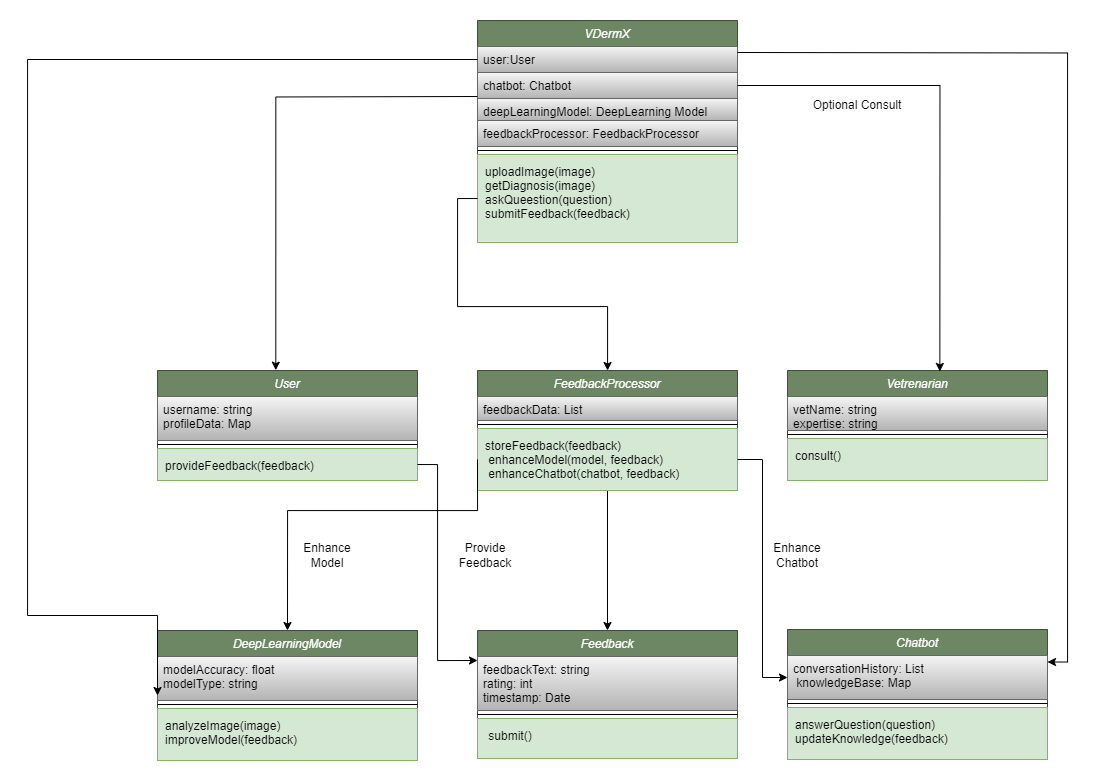

The diagram above was exported from draw.io. Its source (the exported page's mxGraphModel, read from the mxfile embedded in the PNG):
<mxGraphModel dx="1991" dy="579" grid="1" gridSize="10" guides="1" tooltips="1" connect="1" arrows="1" fold="1" page="1" pageScale="1" pageWidth="827" pageHeight="1169" math="0" shadow="0">
  <root>
    <mxCell id="WIyWlLk6GJQsqaUBKTNV-0" />
    <mxCell id="WIyWlLk6GJQsqaUBKTNV-1" parent="WIyWlLk6GJQsqaUBKTNV-0" />
    <mxCell id="zkfFHV4jXpPFQw0GAbJ--0" value="VDermX" style="swimlane;fontStyle=2;align=center;verticalAlign=top;childLayout=stackLayout;horizontal=1;startSize=26;horizontalStack=0;resizeParent=1;resizeLast=0;collapsible=1;marginBottom=0;rounded=0;shadow=0;strokeWidth=1;perimeterSpacing=0;fillColor=#6d8764;fontColor=#ffffff;strokeColor=#3A5431;" parent="WIyWlLk6GJQsqaUBKTNV-1" vertex="1">
      <mxGeometry x="200" y="70" width="260" height="222" as="geometry">
        <mxRectangle x="230" y="140" width="160" height="26" as="alternateBounds" />
      </mxGeometry>
    </mxCell>
    <mxCell id="zkfFHV4jXpPFQw0GAbJ--1" value="user:User" style="text;align=left;verticalAlign=top;spacingLeft=4;spacingRight=4;overflow=hidden;rotatable=0;points=[[0,0.5],[1,0.5]];portConstraint=eastwest;fillColor=#f5f5f5;gradientColor=#b3b3b3;strokeColor=#666666;" parent="zkfFHV4jXpPFQw0GAbJ--0" vertex="1">
      <mxGeometry y="26" width="260" height="26" as="geometry" />
    </mxCell>
    <mxCell id="zkfFHV4jXpPFQw0GAbJ--2" value="chatbot: Chatbot" style="text;align=left;verticalAlign=top;spacingLeft=4;spacingRight=4;overflow=hidden;rotatable=0;points=[[0,0.5],[1,0.5]];portConstraint=eastwest;rounded=0;shadow=0;html=0;fillColor=#f5f5f5;gradientColor=#b3b3b3;strokeColor=#666666;" parent="zkfFHV4jXpPFQw0GAbJ--0" vertex="1">
      <mxGeometry y="52" width="260" height="26" as="geometry" />
    </mxCell>
    <mxCell id="zkfFHV4jXpPFQw0GAbJ--3" value="deepLearningModel: DeepLearning Model" style="text;align=left;verticalAlign=top;spacingLeft=4;spacingRight=4;overflow=hidden;rotatable=0;points=[[0,0.5],[1,0.5]];portConstraint=eastwest;rounded=0;shadow=0;html=0;fillColor=#f5f5f5;gradientColor=#b3b3b3;strokeColor=#666666;" parent="zkfFHV4jXpPFQw0GAbJ--0" vertex="1">
      <mxGeometry y="78" width="260" height="22" as="geometry" />
    </mxCell>
    <mxCell id="413X8Mg2gjjKv2JnV_7U-4" value="feedbackProcessor: FeedbackProcessor" style="text;align=left;verticalAlign=top;spacingLeft=4;spacingRight=4;overflow=hidden;rotatable=0;points=[[0,0.5],[1,0.5]];portConstraint=eastwest;rounded=0;shadow=0;html=0;fillColor=#f5f5f5;gradientColor=#b3b3b3;strokeColor=#666666;" vertex="1" parent="zkfFHV4jXpPFQw0GAbJ--0">
      <mxGeometry y="100" width="260" height="26" as="geometry" />
    </mxCell>
    <mxCell id="zkfFHV4jXpPFQw0GAbJ--4" value="" style="line;html=1;strokeWidth=1;align=left;verticalAlign=middle;spacingTop=-1;spacingLeft=3;spacingRight=3;rotatable=0;labelPosition=right;points=[];portConstraint=eastwest;" parent="zkfFHV4jXpPFQw0GAbJ--0" vertex="1">
      <mxGeometry y="126" width="260" height="8" as="geometry" />
    </mxCell>
    <mxCell id="zkfFHV4jXpPFQw0GAbJ--5" value="uploadImage(image)&#10;getDiagnosis(image)&#10;askQueestion(question)&#10;submitFeedback(feedback)" style="text;align=left;verticalAlign=top;spacingLeft=4;spacingRight=4;overflow=hidden;rotatable=0;points=[[0,0.5],[1,0.5]];portConstraint=eastwest;spacing=4;spacingBottom=1;perimeterSpacing=0;spacingTop=2;fillColor=#d5e8d4;strokeColor=#82b366;" parent="zkfFHV4jXpPFQw0GAbJ--0" vertex="1">
      <mxGeometry y="134" width="260" height="88" as="geometry" />
    </mxCell>
    <mxCell id="413X8Mg2gjjKv2JnV_7U-5" value="User" style="swimlane;fontStyle=2;align=center;verticalAlign=top;childLayout=stackLayout;horizontal=1;startSize=26;horizontalStack=0;resizeParent=1;resizeLast=0;collapsible=1;marginBottom=0;rounded=0;shadow=0;strokeWidth=1;perimeterSpacing=0;fillColor=#6d8764;fontColor=#ffffff;strokeColor=#3A5431;" vertex="1" parent="WIyWlLk6GJQsqaUBKTNV-1">
      <mxGeometry x="-120" y="420" width="260" height="110" as="geometry">
        <mxRectangle x="230" y="140" width="160" height="26" as="alternateBounds" />
      </mxGeometry>
    </mxCell>
    <mxCell id="413X8Mg2gjjKv2JnV_7U-6" value="username: string&#10;profileData: Map" style="text;align=left;verticalAlign=top;spacingLeft=4;spacingRight=4;overflow=hidden;rotatable=0;points=[[0,0.5],[1,0.5]];portConstraint=eastwest;fillColor=#f5f5f5;gradientColor=#b3b3b3;strokeColor=#666666;" vertex="1" parent="413X8Mg2gjjKv2JnV_7U-5">
      <mxGeometry y="26" width="260" height="44" as="geometry" />
    </mxCell>
    <mxCell id="413X8Mg2gjjKv2JnV_7U-10" value="" style="line;html=1;strokeWidth=1;align=left;verticalAlign=middle;spacingTop=-1;spacingLeft=3;spacingRight=3;rotatable=0;labelPosition=right;points=[];portConstraint=eastwest;" vertex="1" parent="413X8Mg2gjjKv2JnV_7U-5">
      <mxGeometry y="70" width="260" height="8" as="geometry" />
    </mxCell>
    <mxCell id="413X8Mg2gjjKv2JnV_7U-11" value="provideFeedback(feedback)" style="text;align=left;verticalAlign=top;spacingLeft=4;spacingRight=4;overflow=hidden;rotatable=0;points=[[0,0.5],[1,0.5]];portConstraint=eastwest;spacing=4;spacingBottom=1;perimeterSpacing=0;spacingTop=2;fillColor=#d5e8d4;strokeColor=#82b366;" vertex="1" parent="413X8Mg2gjjKv2JnV_7U-5">
      <mxGeometry y="78" width="260" height="32" as="geometry" />
    </mxCell>
    <mxCell id="413X8Mg2gjjKv2JnV_7U-39" style="edgeStyle=orthogonalEdgeStyle;rounded=0;orthogonalLoop=1;jettySize=auto;html=1;exitX=0.5;exitY=1;exitDx=0;exitDy=0;entryX=0.5;entryY=0;entryDx=0;entryDy=0;" edge="1" parent="WIyWlLk6GJQsqaUBKTNV-1" source="413X8Mg2gjjKv2JnV_7U-12" target="413X8Mg2gjjKv2JnV_7U-28">
      <mxGeometry relative="1" as="geometry" />
    </mxCell>
    <mxCell id="413X8Mg2gjjKv2JnV_7U-12" value="FeedbackProcessor" style="swimlane;fontStyle=2;align=center;verticalAlign=top;childLayout=stackLayout;horizontal=1;startSize=26;horizontalStack=0;resizeParent=1;resizeLast=0;collapsible=1;marginBottom=0;rounded=0;shadow=0;strokeWidth=1;perimeterSpacing=0;fillColor=#6d8764;fontColor=#ffffff;strokeColor=#3A5431;" vertex="1" parent="WIyWlLk6GJQsqaUBKTNV-1">
      <mxGeometry x="200" y="420" width="260" height="120" as="geometry">
        <mxRectangle x="230" y="140" width="160" height="26" as="alternateBounds" />
      </mxGeometry>
    </mxCell>
    <mxCell id="413X8Mg2gjjKv2JnV_7U-13" value="feedbackData: List " style="text;align=left;verticalAlign=top;spacingLeft=4;spacingRight=4;overflow=hidden;rotatable=0;points=[[0,0.5],[1,0.5]];portConstraint=eastwest;fillColor=#f5f5f5;gradientColor=#b3b3b3;strokeColor=#666666;" vertex="1" parent="413X8Mg2gjjKv2JnV_7U-12">
      <mxGeometry y="26" width="260" height="24" as="geometry" />
    </mxCell>
    <mxCell id="413X8Mg2gjjKv2JnV_7U-14" value="" style="line;html=1;strokeWidth=1;align=left;verticalAlign=middle;spacingTop=-1;spacingLeft=3;spacingRight=3;rotatable=0;labelPosition=right;points=[];portConstraint=eastwest;" vertex="1" parent="413X8Mg2gjjKv2JnV_7U-12">
      <mxGeometry y="50" width="260" height="8" as="geometry" />
    </mxCell>
    <mxCell id="413X8Mg2gjjKv2JnV_7U-15" value="storeFeedback(feedback)&#10; enhanceModel(model, feedback)&#10; enhanceChatbot(chatbot, feedback)" style="text;align=left;verticalAlign=top;spacingLeft=4;spacingRight=4;overflow=hidden;rotatable=0;points=[[0,0.5],[1,0.5]];portConstraint=eastwest;spacing=4;spacingBottom=1;perimeterSpacing=0;spacingTop=2;fillColor=#d5e8d4;strokeColor=#82b366;" vertex="1" parent="413X8Mg2gjjKv2JnV_7U-12">
      <mxGeometry y="58" width="260" height="62" as="geometry" />
    </mxCell>
    <mxCell id="413X8Mg2gjjKv2JnV_7U-16" value="Vetrenarian" style="swimlane;fontStyle=2;align=center;verticalAlign=top;childLayout=stackLayout;horizontal=1;startSize=26;horizontalStack=0;resizeParent=1;resizeLast=0;collapsible=1;marginBottom=0;rounded=0;shadow=0;strokeWidth=1;perimeterSpacing=0;fillColor=#6d8764;fontColor=#ffffff;strokeColor=#3A5431;" vertex="1" parent="WIyWlLk6GJQsqaUBKTNV-1">
      <mxGeometry x="510" y="420" width="260" height="110" as="geometry">
        <mxRectangle x="230" y="140" width="160" height="26" as="alternateBounds" />
      </mxGeometry>
    </mxCell>
    <mxCell id="413X8Mg2gjjKv2JnV_7U-17" value="vetName: string&#10;expertise: string&#10;" style="text;align=left;verticalAlign=top;spacingLeft=4;spacingRight=4;overflow=hidden;rotatable=0;points=[[0,0.5],[1,0.5]];portConstraint=eastwest;fillColor=#f5f5f5;gradientColor=#b3b3b3;strokeColor=#666666;" vertex="1" parent="413X8Mg2gjjKv2JnV_7U-16">
      <mxGeometry y="26" width="260" height="34" as="geometry" />
    </mxCell>
    <mxCell id="413X8Mg2gjjKv2JnV_7U-18" value="" style="line;html=1;strokeWidth=1;align=left;verticalAlign=middle;spacingTop=-1;spacingLeft=3;spacingRight=3;rotatable=0;labelPosition=right;points=[];portConstraint=eastwest;" vertex="1" parent="413X8Mg2gjjKv2JnV_7U-16">
      <mxGeometry y="60" width="260" height="8" as="geometry" />
    </mxCell>
    <mxCell id="413X8Mg2gjjKv2JnV_7U-19" value="consult()" style="text;align=left;verticalAlign=top;spacingLeft=4;spacingRight=4;overflow=hidden;rotatable=0;points=[[0,0.5],[1,0.5]];portConstraint=eastwest;spacing=4;spacingBottom=1;perimeterSpacing=0;spacingTop=2;fillColor=#d5e8d4;strokeColor=#82b366;" vertex="1" parent="413X8Mg2gjjKv2JnV_7U-16">
      <mxGeometry y="68" width="260" height="42" as="geometry" />
    </mxCell>
    <mxCell id="413X8Mg2gjjKv2JnV_7U-20" value="DeepLearningModel" style="swimlane;fontStyle=2;align=center;verticalAlign=top;childLayout=stackLayout;horizontal=1;startSize=26;horizontalStack=0;resizeParent=1;resizeLast=0;collapsible=1;marginBottom=0;rounded=0;shadow=0;strokeWidth=1;perimeterSpacing=0;fillColor=#6d8764;fontColor=#ffffff;strokeColor=#3A5431;" vertex="1" parent="WIyWlLk6GJQsqaUBKTNV-1">
      <mxGeometry x="-120" y="680" width="260" height="130" as="geometry">
        <mxRectangle x="230" y="140" width="160" height="26" as="alternateBounds" />
      </mxGeometry>
    </mxCell>
    <mxCell id="413X8Mg2gjjKv2JnV_7U-21" value="modelAccuracy: float&#10;modelType: string" style="text;align=left;verticalAlign=top;spacingLeft=4;spacingRight=4;overflow=hidden;rotatable=0;points=[[0,0.5],[1,0.5]];portConstraint=eastwest;fillColor=#f5f5f5;gradientColor=#b3b3b3;strokeColor=#666666;" vertex="1" parent="413X8Mg2gjjKv2JnV_7U-20">
      <mxGeometry y="26" width="260" height="44" as="geometry" />
    </mxCell>
    <mxCell id="413X8Mg2gjjKv2JnV_7U-22" value="" style="line;html=1;strokeWidth=1;align=left;verticalAlign=middle;spacingTop=-1;spacingLeft=3;spacingRight=3;rotatable=0;labelPosition=right;points=[];portConstraint=eastwest;" vertex="1" parent="413X8Mg2gjjKv2JnV_7U-20">
      <mxGeometry y="70" width="260" height="8" as="geometry" />
    </mxCell>
    <mxCell id="413X8Mg2gjjKv2JnV_7U-23" value="analyzeImage(image)&#10;improveModel(feedback)&#10;" style="text;align=left;verticalAlign=top;spacingLeft=4;spacingRight=4;overflow=hidden;rotatable=0;points=[[0,0.5],[1,0.5]];portConstraint=eastwest;spacing=4;spacingBottom=1;perimeterSpacing=0;spacingTop=2;fillColor=#d5e8d4;strokeColor=#82b366;" vertex="1" parent="413X8Mg2gjjKv2JnV_7U-20">
      <mxGeometry y="78" width="260" height="52" as="geometry" />
    </mxCell>
    <mxCell id="413X8Mg2gjjKv2JnV_7U-24" value="Chatbot" style="swimlane;fontStyle=2;align=center;verticalAlign=top;childLayout=stackLayout;horizontal=1;startSize=26;horizontalStack=0;resizeParent=1;resizeLast=0;collapsible=1;marginBottom=0;rounded=0;shadow=0;strokeWidth=1;perimeterSpacing=0;fillColor=#6d8764;fontColor=#ffffff;strokeColor=#3A5431;" vertex="1" parent="WIyWlLk6GJQsqaUBKTNV-1">
      <mxGeometry x="510" y="679" width="260" height="130" as="geometry">
        <mxRectangle x="230" y="140" width="160" height="26" as="alternateBounds" />
      </mxGeometry>
    </mxCell>
    <mxCell id="413X8Mg2gjjKv2JnV_7U-25" value="conversationHistory: List&#10; knowledgeBase: Map&#10;" style="text;align=left;verticalAlign=top;spacingLeft=4;spacingRight=4;overflow=hidden;rotatable=0;points=[[0,0.5],[1,0.5]];portConstraint=eastwest;fillColor=#f5f5f5;gradientColor=#b3b3b3;strokeColor=#666666;" vertex="1" parent="413X8Mg2gjjKv2JnV_7U-24">
      <mxGeometry y="26" width="260" height="44" as="geometry" />
    </mxCell>
    <mxCell id="413X8Mg2gjjKv2JnV_7U-26" value="" style="line;html=1;strokeWidth=1;align=left;verticalAlign=middle;spacingTop=-1;spacingLeft=3;spacingRight=3;rotatable=0;labelPosition=right;points=[];portConstraint=eastwest;" vertex="1" parent="413X8Mg2gjjKv2JnV_7U-24">
      <mxGeometry y="70" width="260" height="8" as="geometry" />
    </mxCell>
    <mxCell id="413X8Mg2gjjKv2JnV_7U-27" value="answerQuestion(question)&#10;updateKnowledge(feedback)" style="text;align=left;verticalAlign=top;spacingLeft=4;spacingRight=4;overflow=hidden;rotatable=0;points=[[0,0.5],[1,0.5]];portConstraint=eastwest;spacing=4;spacingBottom=1;perimeterSpacing=0;spacingTop=2;fillColor=#d5e8d4;strokeColor=#82b366;" vertex="1" parent="413X8Mg2gjjKv2JnV_7U-24">
      <mxGeometry y="78" width="260" height="52" as="geometry" />
    </mxCell>
    <mxCell id="413X8Mg2gjjKv2JnV_7U-28" value="Feedback" style="swimlane;fontStyle=2;align=center;verticalAlign=top;childLayout=stackLayout;horizontal=1;startSize=26;horizontalStack=0;resizeParent=1;resizeLast=0;collapsible=1;marginBottom=0;rounded=0;shadow=0;strokeWidth=1;perimeterSpacing=0;fillColor=#6d8764;fontColor=#ffffff;strokeColor=#3A5431;" vertex="1" parent="WIyWlLk6GJQsqaUBKTNV-1">
      <mxGeometry x="200" y="680" width="260" height="128" as="geometry">
        <mxRectangle x="230" y="140" width="160" height="26" as="alternateBounds" />
      </mxGeometry>
    </mxCell>
    <mxCell id="413X8Mg2gjjKv2JnV_7U-29" value="feedbackText: string&#10;rating: int&#10;timestamp: Date" style="text;align=left;verticalAlign=top;spacingLeft=4;spacingRight=4;overflow=hidden;rotatable=0;points=[[0,0.5],[1,0.5]];portConstraint=eastwest;fillColor=#f5f5f5;gradientColor=#b3b3b3;strokeColor=#666666;" vertex="1" parent="413X8Mg2gjjKv2JnV_7U-28">
      <mxGeometry y="26" width="260" height="54" as="geometry" />
    </mxCell>
    <mxCell id="413X8Mg2gjjKv2JnV_7U-30" value="" style="line;html=1;strokeWidth=1;align=left;verticalAlign=middle;spacingTop=-1;spacingLeft=3;spacingRight=3;rotatable=0;labelPosition=right;points=[];portConstraint=eastwest;" vertex="1" parent="413X8Mg2gjjKv2JnV_7U-28">
      <mxGeometry y="80" width="260" height="8" as="geometry" />
    </mxCell>
    <mxCell id="413X8Mg2gjjKv2JnV_7U-31" value=" submit()&#10;" style="text;align=left;verticalAlign=top;spacingLeft=4;spacingRight=4;overflow=hidden;rotatable=0;points=[[0,0.5],[1,0.5]];portConstraint=eastwest;spacing=4;spacingBottom=1;perimeterSpacing=0;spacingTop=2;fillColor=#d5e8d4;strokeColor=#82b366;" vertex="1" parent="413X8Mg2gjjKv2JnV_7U-28">
      <mxGeometry y="88" width="260" height="40" as="geometry" />
    </mxCell>
    <mxCell id="413X8Mg2gjjKv2JnV_7U-32" style="edgeStyle=orthogonalEdgeStyle;rounded=0;orthogonalLoop=1;jettySize=auto;html=1;entryX=0.455;entryY=-0.003;entryDx=0;entryDy=0;entryPerimeter=0;" edge="1" parent="WIyWlLk6GJQsqaUBKTNV-1" target="413X8Mg2gjjKv2JnV_7U-5">
      <mxGeometry relative="1" as="geometry">
        <mxPoint x="200" y="146" as="sourcePoint" />
      </mxGeometry>
    </mxCell>
    <mxCell id="413X8Mg2gjjKv2JnV_7U-33" style="edgeStyle=orthogonalEdgeStyle;rounded=0;orthogonalLoop=1;jettySize=auto;html=1;entryX=1;entryY=0.25;entryDx=0;entryDy=0;" edge="1" parent="WIyWlLk6GJQsqaUBKTNV-1" target="413X8Mg2gjjKv2JnV_7U-24">
      <mxGeometry relative="1" as="geometry">
        <mxPoint x="460" y="102" as="sourcePoint" />
      </mxGeometry>
    </mxCell>
    <mxCell id="413X8Mg2gjjKv2JnV_7U-34" style="edgeStyle=orthogonalEdgeStyle;rounded=0;orthogonalLoop=1;jettySize=auto;html=1;exitX=0;exitY=0.5;exitDx=0;exitDy=0;entryX=0;entryY=0.5;entryDx=0;entryDy=0;" edge="1" parent="WIyWlLk6GJQsqaUBKTNV-1" source="zkfFHV4jXpPFQw0GAbJ--1" target="413X8Mg2gjjKv2JnV_7U-20">
      <mxGeometry relative="1" as="geometry">
        <Array as="points">
          <mxPoint x="-250" y="109" />
          <mxPoint x="-250" y="665" />
        </Array>
      </mxGeometry>
    </mxCell>
    <mxCell id="413X8Mg2gjjKv2JnV_7U-35" style="edgeStyle=orthogonalEdgeStyle;rounded=0;orthogonalLoop=1;jettySize=auto;html=1;exitX=1;exitY=0.5;exitDx=0;exitDy=0;entryX=0.586;entryY=0.009;entryDx=0;entryDy=0;entryPerimeter=0;" edge="1" parent="WIyWlLk6GJQsqaUBKTNV-1" source="zkfFHV4jXpPFQw0GAbJ--2" target="413X8Mg2gjjKv2JnV_7U-16">
      <mxGeometry relative="1" as="geometry" />
    </mxCell>
    <mxCell id="413X8Mg2gjjKv2JnV_7U-36" style="edgeStyle=orthogonalEdgeStyle;rounded=0;orthogonalLoop=1;jettySize=auto;html=1;exitX=0;exitY=0.5;exitDx=0;exitDy=0;" edge="1" parent="WIyWlLk6GJQsqaUBKTNV-1" source="zkfFHV4jXpPFQw0GAbJ--5" target="413X8Mg2gjjKv2JnV_7U-12">
      <mxGeometry relative="1" as="geometry" />
    </mxCell>
    <mxCell id="413X8Mg2gjjKv2JnV_7U-37" style="edgeStyle=orthogonalEdgeStyle;rounded=0;orthogonalLoop=1;jettySize=auto;html=1;exitX=1;exitY=0.5;exitDx=0;exitDy=0;" edge="1" parent="WIyWlLk6GJQsqaUBKTNV-1" source="413X8Mg2gjjKv2JnV_7U-11">
      <mxGeometry relative="1" as="geometry">
        <mxPoint x="200" y="710" as="targetPoint" />
        <Array as="points">
          <mxPoint x="160" y="514" />
          <mxPoint x="160" y="710" />
        </Array>
      </mxGeometry>
    </mxCell>
    <mxCell id="413X8Mg2gjjKv2JnV_7U-38" style="edgeStyle=orthogonalEdgeStyle;rounded=0;orthogonalLoop=1;jettySize=auto;html=1;exitX=0;exitY=0.5;exitDx=0;exitDy=0;entryX=0.5;entryY=0;entryDx=0;entryDy=0;" edge="1" parent="WIyWlLk6GJQsqaUBKTNV-1" source="413X8Mg2gjjKv2JnV_7U-15" target="413X8Mg2gjjKv2JnV_7U-20">
      <mxGeometry relative="1" as="geometry">
        <Array as="points">
          <mxPoint x="200" y="560" />
          <mxPoint x="10" y="560" />
        </Array>
      </mxGeometry>
    </mxCell>
    <mxCell id="413X8Mg2gjjKv2JnV_7U-40" style="edgeStyle=orthogonalEdgeStyle;rounded=0;orthogonalLoop=1;jettySize=auto;html=1;exitX=1;exitY=0.5;exitDx=0;exitDy=0;" edge="1" parent="WIyWlLk6GJQsqaUBKTNV-1" source="413X8Mg2gjjKv2JnV_7U-15" target="413X8Mg2gjjKv2JnV_7U-25">
      <mxGeometry relative="1" as="geometry" />
    </mxCell>
    <mxCell id="413X8Mg2gjjKv2JnV_7U-42" value="Optional Consult" style="text;html=1;align=center;verticalAlign=middle;whiteSpace=wrap;rounded=0;" vertex="1" parent="WIyWlLk6GJQsqaUBKTNV-1">
      <mxGeometry x="510" y="140" width="140" height="30" as="geometry" />
    </mxCell>
    <mxCell id="413X8Mg2gjjKv2JnV_7U-43" value="Provide Feedback" style="text;html=1;align=center;verticalAlign=middle;whiteSpace=wrap;rounded=0;" vertex="1" parent="WIyWlLk6GJQsqaUBKTNV-1">
      <mxGeometry x="168" y="590" width="80" height="30" as="geometry" />
    </mxCell>
    <mxCell id="413X8Mg2gjjKv2JnV_7U-44" value="Enhance Model" style="text;html=1;align=center;verticalAlign=middle;whiteSpace=wrap;rounded=0;" vertex="1" parent="WIyWlLk6GJQsqaUBKTNV-1">
      <mxGeometry x="20" y="590" width="60" height="30" as="geometry" />
    </mxCell>
    <mxCell id="413X8Mg2gjjKv2JnV_7U-46" value="Enhance Chatbot" style="text;html=1;align=center;verticalAlign=middle;whiteSpace=wrap;rounded=0;" vertex="1" parent="WIyWlLk6GJQsqaUBKTNV-1">
      <mxGeometry x="490" y="590" width="60" height="30" as="geometry" />
    </mxCell>
  </root>
</mxGraphModel>